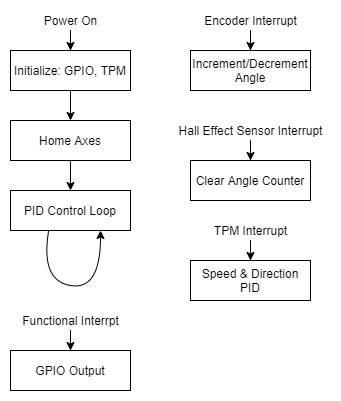

The diagram above was exported from draw.io. Its source (the exported page's mxGraphModel, read from the mxfile embedded in the PNG):
<mxGraphModel dx="342" dy="733" grid="1" gridSize="10" guides="1" tooltips="1" connect="1" arrows="1" fold="1" page="1" pageScale="1" pageWidth="850" pageHeight="1100" math="0" shadow="0">
  <root>
    <mxCell id="0" />
    <mxCell id="1" parent="0" />
    <mxCell id="FAntI1lahYn1Bf3OHQmr-1" value="" style="edgeStyle=orthogonalEdgeStyle;rounded=0;orthogonalLoop=1;jettySize=auto;html=1;" edge="1" parent="1" source="FAntI1lahYn1Bf3OHQmr-2" target="FAntI1lahYn1Bf3OHQmr-6">
      <mxGeometry relative="1" as="geometry" />
    </mxCell>
    <mxCell id="FAntI1lahYn1Bf3OHQmr-2" value="Initialize: GPIO, TPM" style="rounded=0;whiteSpace=wrap;html=1;" vertex="1" parent="1">
      <mxGeometry x="20" y="100" width="120" height="40" as="geometry" />
    </mxCell>
    <mxCell id="FAntI1lahYn1Bf3OHQmr-3" value="" style="edgeStyle=orthogonalEdgeStyle;rounded=0;orthogonalLoop=1;jettySize=auto;html=1;" edge="1" parent="1" source="FAntI1lahYn1Bf3OHQmr-4" target="FAntI1lahYn1Bf3OHQmr-2">
      <mxGeometry relative="1" as="geometry" />
    </mxCell>
    <mxCell id="FAntI1lahYn1Bf3OHQmr-4" value="Power On" style="text;html=1;align=center;verticalAlign=middle;resizable=0;points=[];autosize=1;strokeColor=none;fillColor=none;" vertex="1" parent="1">
      <mxGeometry x="45" y="60" width="70" height="20" as="geometry" />
    </mxCell>
    <mxCell id="FAntI1lahYn1Bf3OHQmr-5" value="" style="edgeStyle=orthogonalEdgeStyle;rounded=0;orthogonalLoop=1;jettySize=auto;html=1;" edge="1" parent="1" source="FAntI1lahYn1Bf3OHQmr-6">
      <mxGeometry relative="1" as="geometry">
        <mxPoint x="80" y="240" as="targetPoint" />
      </mxGeometry>
    </mxCell>
    <mxCell id="FAntI1lahYn1Bf3OHQmr-6" value="Home Axes" style="rounded=0;whiteSpace=wrap;html=1;" vertex="1" parent="1">
      <mxGeometry x="20" y="170" width="120" height="40" as="geometry" />
    </mxCell>
    <mxCell id="FAntI1lahYn1Bf3OHQmr-9" value="" style="edgeStyle=orthogonalEdgeStyle;rounded=0;orthogonalLoop=1;jettySize=auto;html=1;" edge="1" parent="1" source="FAntI1lahYn1Bf3OHQmr-10" target="FAntI1lahYn1Bf3OHQmr-11">
      <mxGeometry relative="1" as="geometry" />
    </mxCell>
    <mxCell id="FAntI1lahYn1Bf3OHQmr-10" value="Encoder Interrupt" style="text;html=1;align=center;verticalAlign=middle;resizable=0;points=[];autosize=1;strokeColor=none;fillColor=none;" vertex="1" parent="1">
      <mxGeometry x="205" y="60" width="110" height="20" as="geometry" />
    </mxCell>
    <mxCell id="FAntI1lahYn1Bf3OHQmr-11" value="Increment/Decrement&lt;br&gt;Angle" style="rounded=0;whiteSpace=wrap;html=1;" vertex="1" parent="1">
      <mxGeometry x="200" y="100" width="120" height="40" as="geometry" />
    </mxCell>
    <mxCell id="FAntI1lahYn1Bf3OHQmr-12" value="PID Control Loop" style="rounded=0;whiteSpace=wrap;html=1;" vertex="1" parent="1">
      <mxGeometry x="20" y="240" width="120" height="40" as="geometry" />
    </mxCell>
    <mxCell id="FAntI1lahYn1Bf3OHQmr-13" value="" style="curved=1;endArrow=classic;html=1;rounded=0;exitX=0.317;exitY=1.025;exitDx=0;exitDy=0;entryX=0.75;entryY=1;entryDx=0;entryDy=0;exitPerimeter=0;" edge="1" parent="1" source="FAntI1lahYn1Bf3OHQmr-12" target="FAntI1lahYn1Bf3OHQmr-12">
      <mxGeometry width="50" height="50" relative="1" as="geometry">
        <mxPoint x="350" y="390" as="sourcePoint" />
        <mxPoint x="400" y="340" as="targetPoint" />
        <Array as="points">
          <mxPoint x="50" y="330" />
          <mxPoint x="110" y="340" />
        </Array>
      </mxGeometry>
    </mxCell>
    <mxCell id="FAntI1lahYn1Bf3OHQmr-14" value="" style="edgeStyle=orthogonalEdgeStyle;rounded=0;orthogonalLoop=1;jettySize=auto;html=1;" edge="1" parent="1" source="FAntI1lahYn1Bf3OHQmr-15" target="FAntI1lahYn1Bf3OHQmr-16">
      <mxGeometry relative="1" as="geometry" />
    </mxCell>
    <mxCell id="FAntI1lahYn1Bf3OHQmr-15" value="Hall Effect Sensor Interrupt" style="text;html=1;align=center;verticalAlign=middle;resizable=0;points=[];autosize=1;strokeColor=none;fillColor=none;" vertex="1" parent="1">
      <mxGeometry x="180" y="170" width="160" height="20" as="geometry" />
    </mxCell>
    <mxCell id="FAntI1lahYn1Bf3OHQmr-16" value="Clear Angle Counter" style="rounded=0;whiteSpace=wrap;html=1;" vertex="1" parent="1">
      <mxGeometry x="200" y="210" width="120" height="40" as="geometry" />
    </mxCell>
    <mxCell id="FAntI1lahYn1Bf3OHQmr-17" value="" style="edgeStyle=orthogonalEdgeStyle;rounded=0;orthogonalLoop=1;jettySize=auto;html=1;" edge="1" parent="1" source="FAntI1lahYn1Bf3OHQmr-18" target="FAntI1lahYn1Bf3OHQmr-19">
      <mxGeometry relative="1" as="geometry" />
    </mxCell>
    <mxCell id="FAntI1lahYn1Bf3OHQmr-18" value="Functional Interrpt" style="text;html=1;align=center;verticalAlign=middle;resizable=0;points=[];autosize=1;strokeColor=none;fillColor=none;" vertex="1" parent="1">
      <mxGeometry x="25" y="360" width="110" height="20" as="geometry" />
    </mxCell>
    <mxCell id="FAntI1lahYn1Bf3OHQmr-19" value="GPIO Output" style="rounded=0;whiteSpace=wrap;html=1;" vertex="1" parent="1">
      <mxGeometry x="20" y="400" width="120" height="40" as="geometry" />
    </mxCell>
    <mxCell id="FAntI1lahYn1Bf3OHQmr-20" value="" style="edgeStyle=orthogonalEdgeStyle;rounded=0;orthogonalLoop=1;jettySize=auto;html=1;" edge="1" parent="1" source="FAntI1lahYn1Bf3OHQmr-21" target="FAntI1lahYn1Bf3OHQmr-22">
      <mxGeometry relative="1" as="geometry" />
    </mxCell>
    <mxCell id="FAntI1lahYn1Bf3OHQmr-21" value="TPM Interrupt" style="text;html=1;align=center;verticalAlign=middle;resizable=0;points=[];autosize=1;strokeColor=none;fillColor=none;" vertex="1" parent="1">
      <mxGeometry x="215" y="270" width="90" height="20" as="geometry" />
    </mxCell>
    <mxCell id="FAntI1lahYn1Bf3OHQmr-22" value="Speed &amp;amp; Direction PID" style="rounded=0;whiteSpace=wrap;html=1;" vertex="1" parent="1">
      <mxGeometry x="200" y="310" width="120" height="40" as="geometry" />
    </mxCell>
  </root>
</mxGraphModel>